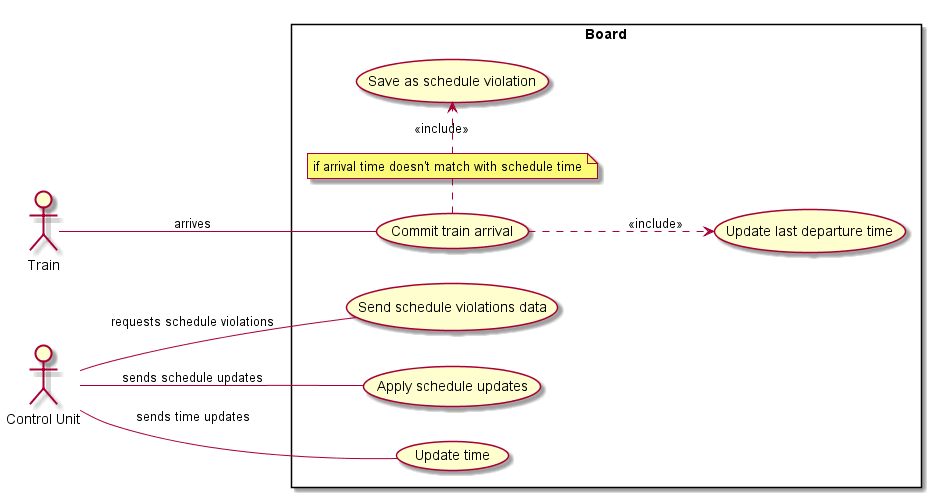

The diagram above was rendered by PlantUML. Its source (embedded in the PNG):
@startuml
left to right direction
skinparam packageStyle rectangle

actor Train
actor :Control Unit: as CU

rectangle Board {

Train -- (Commit train arrival) : arrives

note "if arrival time doesn't match with schedule time" as ifNote
(Commit train arrival) . ifNote
ifNote .> (Save as schedule violation) : <<include>>
(Commit train arrival) ..> (Update last departure time) : <<include>>

CU -- (Send schedule violations data) : requests schedule violations
CU -- (Apply schedule updates) : sends schedule updates
CU -- (Update time) : \nsends time updates
}
@enduml